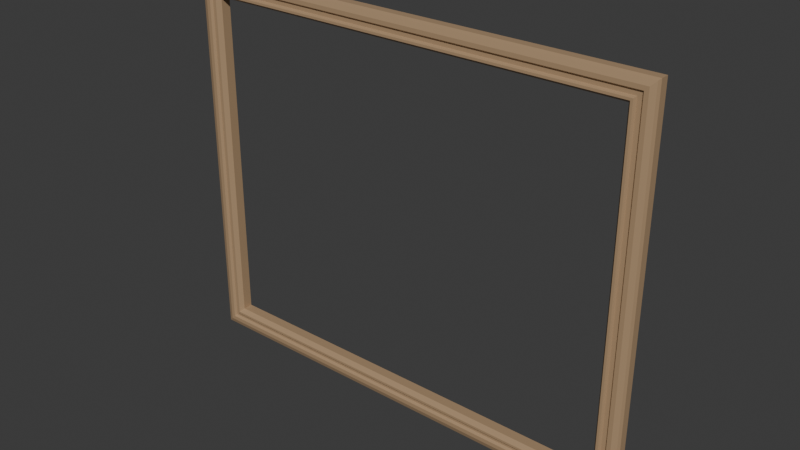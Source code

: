 # Source: lift_mirror.blend  (saved by Blender 5.2.44; exported with 4.5.12 LTS)
import bpy
from mathutils import Matrix  # noqa: F401  (used for matrix-valued properties, if any)

bpy.ops.wm.read_factory_settings(use_empty=True)
scene = bpy.context.scene
scene.name = 'Scene'

# ---- collections
col_collection = bpy.data.collections.new('Collection'); scene.collection.children.link(col_collection)

# ---- materials (node trees are filled in below, after node groups)
mat_oak_quartered = bpy.data.materials.new('oak_quartered')

# ---- material node trees
mat_oak_quartered.use_nodes = True; mat_oak_quartered.node_tree.nodes.clear()
_N = mat_oak_quartered.node_tree.nodes; _L = mat_oak_quartered.node_tree.links
n0 = _N.new('ShaderNodeBsdfPrincipled'); n0.name = 'Principled BSDF'; n0.location = (-200, 100)
n0.inputs[0].default_value = (0.42, 0.28, 0.16, 1.0)
n0.inputs[2].default_value = 0.45
n0.inputs[10].default_value = 0.005
n1 = _N.new('ShaderNodeOutputMaterial'); n1.name = 'Material Output'; n1.location = (200, 100)
_L.new(n0.outputs[0], n1.inputs[0])
n1.is_active_output = True

# ---- world
world_world = bpy.data.worlds.new('World'); scene.world = world_world
world_world.use_nodes = True; world_world.node_tree.nodes.clear()
_N = world_world.node_tree.nodes; _L = world_world.node_tree.links
n0 = _N.new('ShaderNodeOutputWorld'); n0.name = 'World Output'; n0.location = (200, 100)
n1 = _N.new('ShaderNodeBackground'); n1.name = 'Background'; n1.location = (-200, 100)
n1.inputs[0].default_value = (0.05088, 0.05088, 0.05088, 1.0)
_L.new(n1.outputs[0], n0.inputs[0])
n0.is_active_output = True
world_world.color = (0.05088, 0.05088, 0.05088)
world_world.sun_shadow_jitter_overblur = 0.0

# ---- meshes
me_miteredmirrorframe = bpy.data.meshes.new('MiteredMirrorFrame')
me_miteredmirrorframe.from_pydata([(-0.53, 0.0, -0.43), (0.53, 0.0, -0.43), (0.53, 0.0, 0.43), (-0.53, 0.0, 0.43), (-0.53, -0.019, -0.43), (0.53, -0.019, -0.43), (0.53, -0.019, 0.43), (-0.53, -0.019, 0.43), (-0.527, -0.026, -0.427), (0.527, -0.026, -0.427), (0.527, -0.026, 0.427), (-0.527, -0.026, 0.427), (-0.516, -0.03, -0.416), (0.516, -0.03, -0.416), (0.516, -0.03, 0.416), (-0.516, -0.03, 0.416), (-0.507, -0.03, -0.407), (0.507, -0.03, -0.407), (0.507, -0.03, 0.407), (-0.507, -0.03, 0.407), (-0.503, -0.025, -0.403), (0.503, -0.025, -0.403), (0.503, -0.025, 0.403), (-0.503, -0.025, 0.403), (-0.494, -0.025, -0.394), (0.494, -0.025, -0.394), (0.494, -0.025, 0.394), (-0.494, -0.025, 0.394), (-0.491, -0.032, -0.391), (0.491, -0.032, -0.391), (0.491, -0.032, 0.391), (-0.491, -0.032, 0.391), (-0.486, -0.032, -0.386), (0.486, -0.032, -0.386), (0.486, -0.032, 0.386), (-0.486, -0.032, 0.386), (-0.479, -0.022, -0.379), (0.479, -0.022, -0.379), (0.479, -0.022, 0.379), (-0.479, -0.022, 0.379), (-0.479, 0.0, -0.379), (0.479, 0.0, -0.379), (0.479, 0.0, 0.379), (-0.479, 0.0, 0.379)], [], [(0, 1, 5, 4), (1, 2, 6, 5), (2, 3, 7, 6), (3, 0, 4, 7), (4, 5, 9, 8), (5, 6, 10, 9), (6, 7, 11, 10), (7, 4, 8, 11), (8, 9, 13, 12), (9, 10, 14, 13), (10, 11, 15, 14), (11, 8, 12, 15), (12, 13, 17, 16), (13, 14, 18, 17), (14, 15, 19, 18), (15, 12, 16, 19), (16, 17, 21, 20), (17, 18, 22, 21), (18, 19, 23, 22), (19, 16, 20, 23), (20, 21, 25, 24), (21, 22, 26, 25), (22, 23, 27, 26), (23, 20, 24, 27), (24, 25, 29, 28), (25, 26, 30, 29), (26, 27, 31, 30), (27, 24, 28, 31), (28, 29, 33, 32), (29, 30, 34, 33), (30, 31, 35, 34), (31, 28, 32, 35), (32, 33, 37, 36), (33, 34, 38, 37), (34, 35, 39, 38), (35, 32, 36, 39), (36, 37, 41, 40), (37, 38, 42, 41), (38, 39, 43, 42), (39, 36, 40, 43), (40, 41, 1, 0), (41, 42, 2, 1), (42, 43, 3, 2), (43, 40, 0, 3)])
_uv = me_miteredmirrorframe.uv_layers.new(name='UVMap')
_uv.uv.foreach_set('vector', [0.8913, 0.002689, 0.8913, 0.5117, 0.8823, 0.5117, 0.8823, 0.002689, 0.9145, 0.4157, 0.9145, 0.002689, 0.9235, 0.002689, 0.9235, 0.4157, 0.8966, 0.5117, 0.8967, 0.002689, 0.9056, 0.002689, 0.9056, 0.5117, 0.9271, 0.4211, 0.9271, 0.834, 0.9181, 0.834, 0.9181, 0.4211, 0.8823, 0.002689, 0.8823, 0.5117, 0.8788, 0.5103, 0.8788, 0.00413, 0.9235, 0.4157, 0.9235, 0.002689, 0.9271, 0.00413, 0.9271, 0.4142, 0.9056, 0.5117, 0.9056, 0.002689, 0.9092, 0.00413, 0.9092, 0.5103, 0.9181, 0.4211, 0.9181, 0.834, 0.9145, 0.8326, 0.9145, 0.4225, 0.8312, 0.00269, 0.8312, 0.5088, 0.8259, 0.5036, 0.8259, 0.007972, 0.8312, 0.5088, 0.4211, 0.5088, 0.4263, 0.5036, 0.8259, 0.5036, 0.4211, 0.5088, 0.4211, 0.002689, 0.4263, 0.007972, 0.4263, 0.5036, 0.4211, 0.002689, 0.8312, 0.00269, 0.8259, 0.007972, 0.4263, 0.007972, 0.8259, 0.007972, 0.8259, 0.5036, 0.8216, 0.4992, 0.8216, 0.01229, 0.8259, 0.5036, 0.4263, 0.5036, 0.4307, 0.4992, 0.8216, 0.4992, 0.4263, 0.5036, 0.4263, 0.007972, 0.4307, 0.01229, 0.4307, 0.4992, 0.4263, 0.007972, 0.8259, 0.007972, 0.8216, 0.01229, 0.4307, 0.01229, 0.9531, 0.002689, 0.9531, 0.4896, 0.9504, 0.4877, 0.9504, 0.00461, 0.3836, 0.908, 0.3836, 0.5171, 0.3863, 0.519, 0.3863, 0.9061, 0.9585, 0.4896, 0.9585, 0.002689, 0.9612, 0.00461, 0.9612, 0.4877, 0.3945, 0.5171, 0.3945, 0.908, 0.3917, 0.9061, 0.3917, 0.519, 0.8081, 0.5142, 0.8081, 0.9973, 0.8038, 0.993, 0.8038, 0.5185, 0.8081, 0.9973, 0.4211, 0.9973, 0.4254, 0.993, 0.8038, 0.993, 0.4211, 0.9973, 0.4211, 0.5142, 0.4254, 0.5185, 0.4254, 0.993, 0.4211, 0.5142, 0.8081, 0.5142, 0.8038, 0.5185, 0.4254, 0.5185, 0.936, 0.002689, 0.936, 0.4771, 0.9324, 0.4757, 0.9324, 0.00413, 0.8135, 0.8926, 0.8135, 0.5142, 0.8171, 0.5157, 0.8171, 0.8912, 0.9414, 0.4771, 0.9414, 0.002689, 0.945, 0.00413, 0.945, 0.4757, 0.826, 0.5142, 0.826, 0.8926, 0.8224, 0.8912, 0.8224, 0.5157, 0.3782, 0.5171, 0.3782, 0.9887, 0.3758, 0.9863, 0.3758, 0.5195, 0.3782, 0.9887, 0.002689, 0.9887, 0.005091, 0.9863, 0.3758, 0.9863, 0.002689, 0.9887, 0.002689, 0.5171, 0.005091, 0.5195, 0.005091, 0.9863, 0.002689, 0.5171, 0.3782, 0.5171, 0.3758, 0.5195, 0.005091, 0.5195, 0.8523, 0.002689, 0.8523, 0.4695, 0.8469, 0.4661, 0.8469, 0.006051, 0.8365, 0.8456, 0.8365, 0.4748, 0.8419, 0.4782, 0.8419, 0.8422, 0.8576, 0.4695, 0.8576, 0.002689, 0.863, 0.006051, 0.863, 0.4661, 0.8734, 0.4748, 0.8734, 0.8456, 0.868, 0.8422, 0.868, 0.4782, 0.8469, 0.006051, 0.8469, 0.4661, 0.8365, 0.4661, 0.8365, 0.006051, 0.8419, 0.8422, 0.8419, 0.4782, 0.8523, 0.4782, 0.8523, 0.8422, 0.863, 0.4661, 0.863, 0.006051, 0.8734, 0.006051, 0.8734, 0.4661, 0.868, 0.4782, 0.868, 0.8422, 0.8576, 0.8422, 0.8576, 0.4782, 0.3912, 0.4872, 0.3912, 0.02718, 0.4157, 0.00269, 0.4157, 0.5117, 0.3912, 0.02718, 0.02718, 0.02718, 0.002689, 0.002689, 0.4157, 0.00269, 0.02718, 0.02718, 0.02718, 0.4872, 0.002689, 0.5117, 0.002689, 0.002689, 0.02718, 0.4872, 0.3912, 0.4872, 0.4157, 0.5117, 0.002689, 0.5117])
me_miteredmirrorframe.materials.append(mat_oak_quartered)
me_miteredmirrorframe.update()

# ---- objects
ob_mirrorframe = bpy.data.objects.new('MirrorFrame', me_miteredmirrorframe)

# ---- transforms, parenting, visibility, modifiers, constraints
ob_mirrorframe.location = (0.0, 0.0, 0.0)

# ---- collection membership
col_collection.objects.link(ob_mirrorframe)

# ---- scene / render settings (as saved in the file)
scene.frame_start = 1; scene.frame_end = 250; scene.frame_set(1)
scene.render.engine = 'BLENDER_EEVEE_NEXT'
scene.render.bake_bias = 0.0
scene.render.bake_samples = 0
scene.render.compositor_device = 'GPU'
scene.eevee.use_volume_custom_range = False
scene.eevee.fast_gi_thickness_near = 0.1
scene.eevee.fast_gi_thickness_far = 0.0
scene.eevee.ray_tracing_options.screen_trace_thickness = 0.1
bpy.context.view_layer.update()

# ---- added for rendering (the .blend has no active camera and no usable light): camera, sun
cam_auto = bpy.data.cameras.new('AutoCamera')
cam_auto.lens = 50.0
cam_auto.sensor_width = 36.0
cam_auto.clip_end = 1000.0
ob_auto_camera = bpy.data.objects.new('AutoCamera', cam_auto)
scene.collection.objects.link(ob_auto_camera)
ob_auto_camera.location = (1.26327, -1.53192, 1.01062)
ob_auto_camera.rotation_euler = (1.09748, -7.21219e-08, 0.694738)
scene.camera = ob_auto_camera
light_auto_sun = bpy.data.lights.new('AutoSun', 'SUN')
light_auto_sun.energy = 3.0
light_auto_sun.angle = 0.0523599
ob_auto_sun = bpy.data.objects.new('AutoSun', light_auto_sun)
scene.collection.objects.link(ob_auto_sun)
ob_auto_sun.rotation_euler = (0.872665, 0.174533, 0.523599)
bpy.context.view_layer.update()
